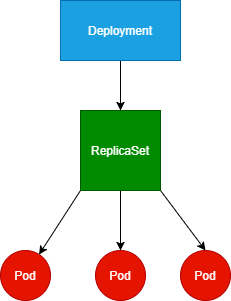

The diagram above was exported from draw.io. Its source (the exported page's mxGraphModel, read from the mxfile embedded in the PNG):
<mxGraphModel dx="1038" dy="537" grid="1" gridSize="10" guides="1" tooltips="1" connect="1" arrows="1" fold="1" page="1" pageScale="1" pageWidth="827" pageHeight="1169" math="0" shadow="0">
  <root>
    <mxCell id="0" />
    <mxCell id="1" parent="0" />
    <mxCell id="LIQd87sTPs5aEWIlokh--12" style="edgeStyle=none;rounded=0;orthogonalLoop=1;jettySize=auto;html=1;exitX=0.5;exitY=1;exitDx=0;exitDy=0;entryX=0.5;entryY=0;entryDx=0;entryDy=0;" edge="1" parent="1" source="LIQd87sTPs5aEWIlokh--1" target="LIQd87sTPs5aEWIlokh--2">
      <mxGeometry relative="1" as="geometry" />
    </mxCell>
    <mxCell id="LIQd87sTPs5aEWIlokh--1" value="Deployment" style="rounded=0;whiteSpace=wrap;html=1;fillColor=#1ba1e2;strokeColor=#006EAF;fontColor=#ffffff;" vertex="1" parent="1">
      <mxGeometry x="310" y="100" width="120" height="60" as="geometry" />
    </mxCell>
    <mxCell id="LIQd87sTPs5aEWIlokh--9" style="edgeStyle=orthogonalEdgeStyle;rounded=0;orthogonalLoop=1;jettySize=auto;html=1;exitX=0.5;exitY=1;exitDx=0;exitDy=0;" edge="1" parent="1" source="LIQd87sTPs5aEWIlokh--2" target="LIQd87sTPs5aEWIlokh--5">
      <mxGeometry relative="1" as="geometry" />
    </mxCell>
    <mxCell id="LIQd87sTPs5aEWIlokh--10" style="rounded=0;orthogonalLoop=1;jettySize=auto;html=1;exitX=0;exitY=1;exitDx=0;exitDy=0;" edge="1" parent="1" source="LIQd87sTPs5aEWIlokh--2" target="LIQd87sTPs5aEWIlokh--4">
      <mxGeometry relative="1" as="geometry" />
    </mxCell>
    <mxCell id="LIQd87sTPs5aEWIlokh--11" style="edgeStyle=none;rounded=0;orthogonalLoop=1;jettySize=auto;html=1;exitX=1;exitY=1;exitDx=0;exitDy=0;entryX=0.5;entryY=0;entryDx=0;entryDy=0;" edge="1" parent="1" source="LIQd87sTPs5aEWIlokh--2" target="LIQd87sTPs5aEWIlokh--6">
      <mxGeometry relative="1" as="geometry" />
    </mxCell>
    <mxCell id="LIQd87sTPs5aEWIlokh--2" value="ReplicaSet" style="whiteSpace=wrap;html=1;aspect=fixed;fillColor=#008a00;strokeColor=#005700;fontColor=#ffffff;" vertex="1" parent="1">
      <mxGeometry x="330" y="210" width="80" height="80" as="geometry" />
    </mxCell>
    <mxCell id="LIQd87sTPs5aEWIlokh--4" value="Pod" style="ellipse;whiteSpace=wrap;html=1;aspect=fixed;fillColor=#e51400;strokeColor=#B20000;fontColor=#ffffff;" vertex="1" parent="1">
      <mxGeometry x="250" y="350" width="50" height="50" as="geometry" />
    </mxCell>
    <mxCell id="LIQd87sTPs5aEWIlokh--5" value="Pod" style="ellipse;whiteSpace=wrap;html=1;aspect=fixed;fillColor=#e51400;strokeColor=#B20000;fontColor=#ffffff;" vertex="1" parent="1">
      <mxGeometry x="345" y="350" width="50" height="50" as="geometry" />
    </mxCell>
    <mxCell id="LIQd87sTPs5aEWIlokh--6" value="Pod" style="ellipse;whiteSpace=wrap;html=1;aspect=fixed;fillColor=#e51400;strokeColor=#B20000;fontColor=#ffffff;" vertex="1" parent="1">
      <mxGeometry x="430" y="350" width="50" height="50" as="geometry" />
    </mxCell>
  </root>
</mxGraphModel>